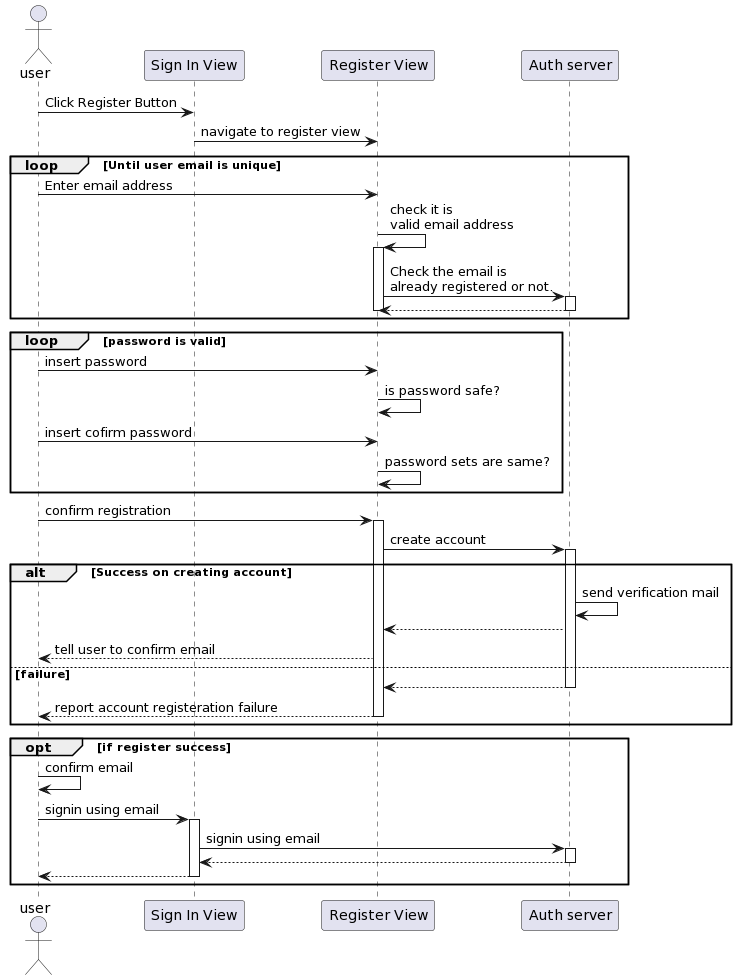

The diagram above was rendered by PlantUML. Its source (embedded in the PNG):
@startuml
actor user
participant "Sign In View" as signin
participant "Register View" as register
participant "Auth server" as server

user -> signin : Click Register Button
signin -> register : navigate to register view
loop Until user email is unique
user -> register : Enter email address
register -> register : check it is \nvalid email address
activate register
register -> server : Check the email is \nalready registered or not.
activate server
return
deactivate server
deactivate register
end loop

loop password is valid

user -> register : insert password
register -> register : is password safe?
user -> register : insert cofirm password
register -> register : password sets are same?

end loop

user -> register : confirm registration
activate register
register -> server : create account
activate server

alt Success on creating account

server -> server : send verification mail
server --> register

register --> user : tell user to confirm email


else failure
server --> register
deactivate server
register --> user : report account registeration failure
deactivate register
end

opt if register success

user -> user : confirm email

user -> signin : signin using email
activate signin

signin -> server : signin using email
activate server
return
deactivate server
signin --> user

deactivate signin
end
@enduml